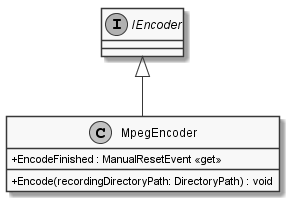

The diagram above was rendered by PlantUML. Its source (embedded in the PNG):
@startuml
skinparam monochrome true
skinparam classAttributeIconSize 0

interface IEncoder
class MpegEncoder {
    + EncodeFinished : ManualResetEvent <<get>>
    + Encode(recordingDirectoryPath: DirectoryPath) : void
}

IEncoder <|-- MpegEncoder
@enduml